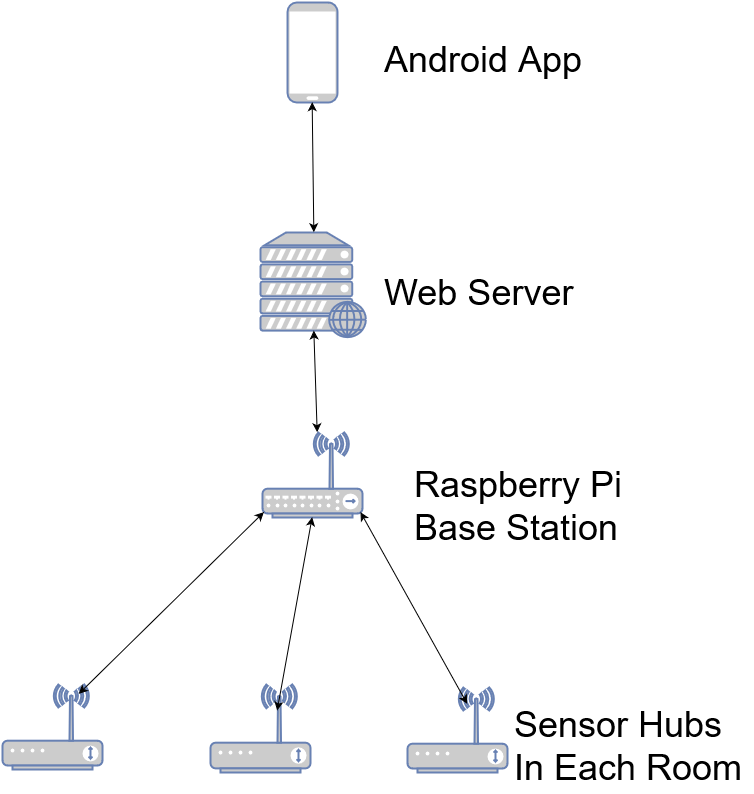

The diagram above was exported from draw.io. Its source (the exported page's mxGraphModel, read from the mxfile embedded in the PNG):
<mxGraphModel dx="2117" dy="1142" grid="1" gridSize="10" guides="1" tooltips="1" connect="1" arrows="1" fold="1" page="1" pageScale="1" pageWidth="850" pageHeight="1100" background="#ffffff" math="0" shadow="0">
  <root>
    <mxCell id="0" />
    <mxCell id="1" parent="0" />
    <mxCell id="4" value="" style="fontColor=#0066CC;verticalAlign=top;verticalLabelPosition=bottom;labelPosition=center;align=center;html=1;fillColor=#CCCCCC;strokeColor=#6881B3;gradientColor=none;gradientDirection=north;strokeWidth=2;shape=mxgraph.networks.mobile;" vertex="1" parent="1">
      <mxGeometry x="355" y="20" width="50" height="100" as="geometry" />
    </mxCell>
    <mxCell id="5" value="" style="fontColor=#0066CC;verticalAlign=top;verticalLabelPosition=bottom;labelPosition=center;align=center;html=1;fillColor=#CCCCCC;strokeColor=#6881B3;gradientColor=none;gradientDirection=north;strokeWidth=2;shape=mxgraph.networks.wireless_hub;" vertex="1" parent="1">
      <mxGeometry x="330" y="450" width="100" height="85" as="geometry" />
    </mxCell>
    <mxCell id="6" value="" style="fontColor=#0066CC;verticalAlign=top;verticalLabelPosition=bottom;labelPosition=center;align=center;html=1;fillColor=#CCCCCC;strokeColor=#6881B3;gradientColor=none;gradientDirection=north;strokeWidth=2;shape=mxgraph.networks.web_server;" vertex="1" parent="1">
      <mxGeometry x="328" y="250" width="105" height="105" as="geometry" />
    </mxCell>
    <mxCell id="7" value="" style="fontColor=#0066CC;verticalAlign=top;verticalLabelPosition=bottom;labelPosition=center;align=center;html=1;fillColor=#CCCCCC;strokeColor=#6881B3;gradientColor=none;gradientDirection=north;strokeWidth=2;shape=mxgraph.networks.wireless_modem;" vertex="1" parent="1">
      <mxGeometry x="475" y="705" width="100" height="85" as="geometry" />
    </mxCell>
    <mxCell id="8" value="" style="fontColor=#0066CC;verticalAlign=top;verticalLabelPosition=bottom;labelPosition=center;align=center;html=1;fillColor=#CCCCCC;strokeColor=#6881B3;gradientColor=none;gradientDirection=north;strokeWidth=2;shape=mxgraph.networks.wireless_modem;" vertex="1" parent="1">
      <mxGeometry x="278" y="702" width="100" height="88" as="geometry" />
    </mxCell>
    <mxCell id="9" value="" style="fontColor=#0066CC;verticalAlign=top;verticalLabelPosition=bottom;labelPosition=center;align=center;html=1;fillColor=#CCCCCC;strokeColor=#6881B3;gradientColor=none;gradientDirection=north;strokeWidth=2;shape=mxgraph.networks.wireless_modem;" vertex="1" parent="1">
      <mxGeometry x="70" y="702" width="100" height="85" as="geometry" />
    </mxCell>
    <mxCell id="16" value="" style="endArrow=classic;startArrow=classic;html=1;exitX=0.763;exitY=0.118;exitPerimeter=0;entryX=0.02;entryY=0.94;entryPerimeter=0;" edge="1" parent="1" source="9" target="5">
      <mxGeometry width="50" height="50" relative="1" as="geometry">
        <mxPoint x="70" y="854" as="sourcePoint" />
        <mxPoint x="120" y="804" as="targetPoint" />
      </mxGeometry>
    </mxCell>
    <mxCell id="17" value="" style="endArrow=classic;startArrow=classic;html=1;exitX=0.55;exitY=0;exitPerimeter=0;entryX=0.5;entryY=0.94;entryPerimeter=0;" edge="1" parent="1" source="5" target="6">
      <mxGeometry width="50" height="50" relative="1" as="geometry">
        <mxPoint x="70" y="854" as="sourcePoint" />
        <mxPoint x="120" y="804" as="targetPoint" />
      </mxGeometry>
    </mxCell>
    <mxCell id="18" value="" style="endArrow=classic;startArrow=classic;html=1;entryX=0.5;entryY=1;entryPerimeter=0;exitX=0.663;exitY=0.294;exitPerimeter=0;" edge="1" parent="1" source="8" target="5">
      <mxGeometry width="50" height="50" relative="1" as="geometry">
        <mxPoint x="380" y="734" as="sourcePoint" />
        <mxPoint x="110" y="894" as="targetPoint" />
      </mxGeometry>
    </mxCell>
    <mxCell id="19" value="" style="endArrow=classic;startArrow=classic;html=1;entryX=0.98;entryY=0.94;entryPerimeter=0;exitX=0.597;exitY=0.196;exitPerimeter=0;" edge="1" parent="1" source="7" target="5">
      <mxGeometry width="50" height="50" relative="1" as="geometry">
        <mxPoint x="50" y="1014" as="sourcePoint" />
        <mxPoint x="100" y="964" as="targetPoint" />
      </mxGeometry>
    </mxCell>
    <mxCell id="20" value="" style="endArrow=classic;startArrow=classic;html=1;entryX=0.5;entryY=1;entryPerimeter=0;exitX=0.5;exitY=0;exitPerimeter=0;" edge="1" parent="1" source="6" target="4">
      <mxGeometry width="50" height="50" relative="1" as="geometry">
        <mxPoint x="40" y="1010" as="sourcePoint" />
        <mxPoint x="90" y="960" as="targetPoint" />
      </mxGeometry>
    </mxCell>
    <mxCell id="21" value="&lt;font style=&quot;font-size: 36px;&quot;&gt;Android App&lt;br&gt;&lt;/font&gt;" style="text;html=1;resizable=0;points=[];autosize=1;align=left;verticalAlign=top;spacingTop=-4;fontSize=36;" vertex="1" parent="1">
      <mxGeometry x="450" y="55" width="280" height="30" as="geometry" />
    </mxCell>
    <mxCell id="22" value="Web Server&lt;br&gt;" style="text;html=1;resizable=0;points=[];autosize=1;align=left;verticalAlign=top;spacingTop=-4;fontSize=36;" vertex="1" parent="1">
      <mxGeometry x="450" y="288" width="80" height="20" as="geometry" />
    </mxCell>
    <mxCell id="23" value="Raspberry Pi &lt;br&gt;Base Station&lt;br&gt;" style="text;html=1;resizable=0;points=[];autosize=1;align=left;verticalAlign=top;spacingTop=-4;fontSize=36;" vertex="1" parent="1">
      <mxGeometry x="480" y="480" width="220" height="90" as="geometry" />
    </mxCell>
    <mxCell id="24" value="Sensor Hubs&lt;br&gt;In Each Room&lt;br&gt;" style="text;html=1;resizable=0;points=[];autosize=1;align=left;verticalAlign=top;spacingTop=-4;fontSize=36;" vertex="1" parent="1">
      <mxGeometry x="580" y="720" width="240" height="90" as="geometry" />
    </mxCell>
  </root>
</mxGraphModel>